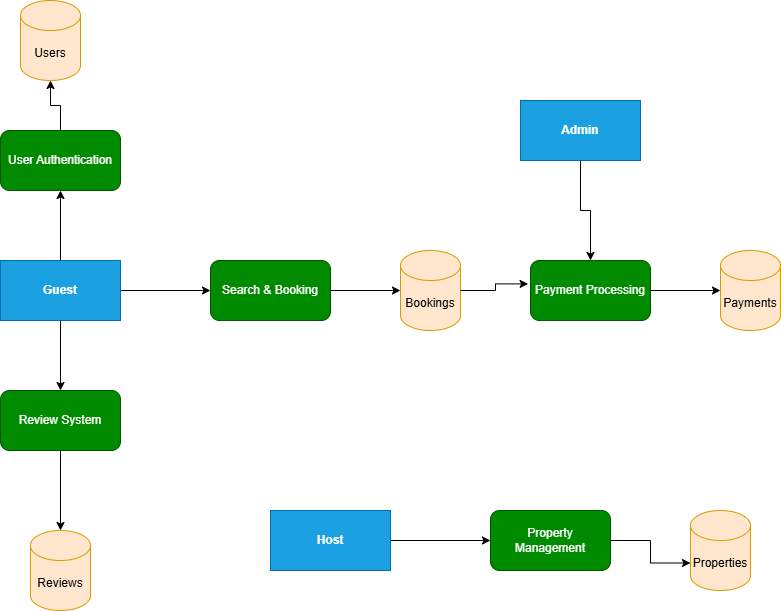

The diagram above was exported from draw.io. Its source (the exported page's mxGraphModel, read from the mxfile embedded in the PNG):
<mxGraphModel dx="1042" dy="608" grid="1" gridSize="10" guides="1" tooltips="1" connect="1" arrows="1" fold="1" page="1" pageScale="1" pageWidth="850" pageHeight="1100" math="0" shadow="0">
  <root>
    <mxCell id="0" />
    <mxCell id="1" parent="0" />
    <mxCell id="d9TQo7k_a5zzK011LJps-14" style="edgeStyle=orthogonalEdgeStyle;rounded=0;orthogonalLoop=1;jettySize=auto;html=1;exitX=0.5;exitY=0;exitDx=0;exitDy=0;entryX=0.5;entryY=1;entryDx=0;entryDy=0;" edge="1" parent="1" source="d9TQo7k_a5zzK011LJps-1" target="d9TQo7k_a5zzK011LJps-4">
      <mxGeometry relative="1" as="geometry" />
    </mxCell>
    <mxCell id="d9TQo7k_a5zzK011LJps-16" style="edgeStyle=orthogonalEdgeStyle;rounded=0;orthogonalLoop=1;jettySize=auto;html=1;exitX=0.5;exitY=1;exitDx=0;exitDy=0;entryX=0.5;entryY=0;entryDx=0;entryDy=0;" edge="1" parent="1" source="d9TQo7k_a5zzK011LJps-1" target="d9TQo7k_a5zzK011LJps-8">
      <mxGeometry relative="1" as="geometry" />
    </mxCell>
    <mxCell id="d9TQo7k_a5zzK011LJps-18" style="edgeStyle=orthogonalEdgeStyle;rounded=0;orthogonalLoop=1;jettySize=auto;html=1;exitX=1;exitY=0.5;exitDx=0;exitDy=0;entryX=0;entryY=0.5;entryDx=0;entryDy=0;" edge="1" parent="1" source="d9TQo7k_a5zzK011LJps-1" target="d9TQo7k_a5zzK011LJps-6">
      <mxGeometry relative="1" as="geometry" />
    </mxCell>
    <mxCell id="d9TQo7k_a5zzK011LJps-1" value="&lt;b&gt;Guest&lt;/b&gt;" style="rounded=0;whiteSpace=wrap;html=1;fillColor=#1ba1e2;strokeColor=#006EAF;fontColor=#ffffff;" vertex="1" parent="1">
      <mxGeometry y="280" width="120" height="60" as="geometry" />
    </mxCell>
    <mxCell id="d9TQo7k_a5zzK011LJps-24" style="edgeStyle=orthogonalEdgeStyle;rounded=0;orthogonalLoop=1;jettySize=auto;html=1;exitX=1;exitY=0.5;exitDx=0;exitDy=0;entryX=0;entryY=0.5;entryDx=0;entryDy=0;" edge="1" parent="1" source="d9TQo7k_a5zzK011LJps-2" target="d9TQo7k_a5zzK011LJps-5">
      <mxGeometry relative="1" as="geometry" />
    </mxCell>
    <mxCell id="d9TQo7k_a5zzK011LJps-2" value="&lt;b&gt;Host&lt;/b&gt;" style="rounded=0;whiteSpace=wrap;html=1;fillColor=#1ba1e2;fontColor=#ffffff;strokeColor=#006EAF;" vertex="1" parent="1">
      <mxGeometry x="270" y="530" width="120" height="60" as="geometry" />
    </mxCell>
    <mxCell id="d9TQo7k_a5zzK011LJps-23" style="edgeStyle=orthogonalEdgeStyle;rounded=0;orthogonalLoop=1;jettySize=auto;html=1;exitX=0.5;exitY=1;exitDx=0;exitDy=0;entryX=0.5;entryY=0;entryDx=0;entryDy=0;" edge="1" parent="1" source="d9TQo7k_a5zzK011LJps-3" target="d9TQo7k_a5zzK011LJps-7">
      <mxGeometry relative="1" as="geometry" />
    </mxCell>
    <mxCell id="d9TQo7k_a5zzK011LJps-3" value="&lt;b&gt;Admin&lt;/b&gt;" style="rounded=0;whiteSpace=wrap;html=1;fillColor=#1ba1e2;fontColor=#ffffff;strokeColor=#006EAF;" vertex="1" parent="1">
      <mxGeometry x="520" y="120" width="120" height="60" as="geometry" />
    </mxCell>
    <mxCell id="d9TQo7k_a5zzK011LJps-4" value="User Authentication" style="rounded=1;whiteSpace=wrap;html=1;fillColor=#008a00;fontColor=#ffffff;strokeColor=#005700;" vertex="1" parent="1">
      <mxGeometry y="150" width="120" height="60" as="geometry" />
    </mxCell>
    <mxCell id="d9TQo7k_a5zzK011LJps-5" value="Property Management" style="rounded=1;whiteSpace=wrap;html=1;fillColor=#008a00;fontColor=#ffffff;strokeColor=#005700;" vertex="1" parent="1">
      <mxGeometry x="490" y="530" width="120" height="60" as="geometry" />
    </mxCell>
    <mxCell id="d9TQo7k_a5zzK011LJps-6" value="Search &amp;amp; Booking" style="rounded=1;whiteSpace=wrap;html=1;fillColor=#008a00;fontColor=#ffffff;strokeColor=#005700;" vertex="1" parent="1">
      <mxGeometry x="210" y="280" width="120" height="60" as="geometry" />
    </mxCell>
    <mxCell id="d9TQo7k_a5zzK011LJps-7" value="Payment Processing" style="rounded=1;whiteSpace=wrap;html=1;fillColor=#008a00;fontColor=#ffffff;strokeColor=#005700;" vertex="1" parent="1">
      <mxGeometry x="530" y="280" width="120" height="60" as="geometry" />
    </mxCell>
    <mxCell id="d9TQo7k_a5zzK011LJps-8" value="Review System" style="rounded=1;whiteSpace=wrap;html=1;fillColor=#008a00;fontColor=#ffffff;strokeColor=#005700;" vertex="1" parent="1">
      <mxGeometry y="410" width="120" height="60" as="geometry" />
    </mxCell>
    <mxCell id="d9TQo7k_a5zzK011LJps-9" value="Users" style="shape=cylinder3;whiteSpace=wrap;html=1;boundedLbl=1;backgroundOutline=1;size=15;fillColor=#ffe6cc;strokeColor=#d79b00;" vertex="1" parent="1">
      <mxGeometry x="20" y="20" width="60" height="80" as="geometry" />
    </mxCell>
    <mxCell id="d9TQo7k_a5zzK011LJps-10" value="Properties" style="shape=cylinder3;whiteSpace=wrap;html=1;boundedLbl=1;backgroundOutline=1;size=15;fillColor=#ffe6cc;strokeColor=#d79b00;" vertex="1" parent="1">
      <mxGeometry x="690" y="530" width="60" height="80" as="geometry" />
    </mxCell>
    <mxCell id="d9TQo7k_a5zzK011LJps-11" value="Bookings" style="shape=cylinder3;whiteSpace=wrap;html=1;boundedLbl=1;backgroundOutline=1;size=15;fillColor=#ffe6cc;strokeColor=#d79b00;" vertex="1" parent="1">
      <mxGeometry x="400" y="270" width="60" height="80" as="geometry" />
    </mxCell>
    <mxCell id="d9TQo7k_a5zzK011LJps-12" value="Reviews" style="shape=cylinder3;whiteSpace=wrap;html=1;boundedLbl=1;backgroundOutline=1;size=15;fillColor=#ffe6cc;strokeColor=#d79b00;" vertex="1" parent="1">
      <mxGeometry x="30" y="550" width="60" height="80" as="geometry" />
    </mxCell>
    <mxCell id="d9TQo7k_a5zzK011LJps-13" value="Payments" style="shape=cylinder3;whiteSpace=wrap;html=1;boundedLbl=1;backgroundOutline=1;size=15;fillColor=#ffe6cc;strokeColor=#d79b00;" vertex="1" parent="1">
      <mxGeometry x="720" y="270" width="60" height="80" as="geometry" />
    </mxCell>
    <mxCell id="d9TQo7k_a5zzK011LJps-15" style="edgeStyle=orthogonalEdgeStyle;rounded=0;orthogonalLoop=1;jettySize=auto;html=1;exitX=0.5;exitY=0;exitDx=0;exitDy=0;entryX=0.5;entryY=1;entryDx=0;entryDy=0;entryPerimeter=0;" edge="1" parent="1" source="d9TQo7k_a5zzK011LJps-4" target="d9TQo7k_a5zzK011LJps-9">
      <mxGeometry relative="1" as="geometry" />
    </mxCell>
    <mxCell id="d9TQo7k_a5zzK011LJps-17" style="edgeStyle=orthogonalEdgeStyle;rounded=0;orthogonalLoop=1;jettySize=auto;html=1;exitX=0.5;exitY=1;exitDx=0;exitDy=0;entryX=0.5;entryY=0;entryDx=0;entryDy=0;entryPerimeter=0;" edge="1" parent="1" source="d9TQo7k_a5zzK011LJps-8" target="d9TQo7k_a5zzK011LJps-12">
      <mxGeometry relative="1" as="geometry" />
    </mxCell>
    <mxCell id="d9TQo7k_a5zzK011LJps-19" style="edgeStyle=orthogonalEdgeStyle;rounded=0;orthogonalLoop=1;jettySize=auto;html=1;exitX=1;exitY=0.5;exitDx=0;exitDy=0;entryX=0;entryY=0.5;entryDx=0;entryDy=0;entryPerimeter=0;" edge="1" parent="1" source="d9TQo7k_a5zzK011LJps-6" target="d9TQo7k_a5zzK011LJps-11">
      <mxGeometry relative="1" as="geometry" />
    </mxCell>
    <mxCell id="d9TQo7k_a5zzK011LJps-20" style="edgeStyle=orthogonalEdgeStyle;rounded=0;orthogonalLoop=1;jettySize=auto;html=1;exitX=1;exitY=0.5;exitDx=0;exitDy=0;exitPerimeter=0;entryX=-0.02;entryY=0.39;entryDx=0;entryDy=0;entryPerimeter=0;" edge="1" parent="1" source="d9TQo7k_a5zzK011LJps-11" target="d9TQo7k_a5zzK011LJps-7">
      <mxGeometry relative="1" as="geometry" />
    </mxCell>
    <mxCell id="d9TQo7k_a5zzK011LJps-22" style="edgeStyle=orthogonalEdgeStyle;rounded=0;orthogonalLoop=1;jettySize=auto;html=1;exitX=1;exitY=0.5;exitDx=0;exitDy=0;entryX=0;entryY=0.5;entryDx=0;entryDy=0;entryPerimeter=0;" edge="1" parent="1" source="d9TQo7k_a5zzK011LJps-7" target="d9TQo7k_a5zzK011LJps-13">
      <mxGeometry relative="1" as="geometry" />
    </mxCell>
    <mxCell id="d9TQo7k_a5zzK011LJps-25" style="edgeStyle=orthogonalEdgeStyle;rounded=0;orthogonalLoop=1;jettySize=auto;html=1;exitX=1;exitY=0.5;exitDx=0;exitDy=0;entryX=0;entryY=0;entryDx=0;entryDy=52.5;entryPerimeter=0;" edge="1" parent="1" source="d9TQo7k_a5zzK011LJps-5" target="d9TQo7k_a5zzK011LJps-10">
      <mxGeometry relative="1" as="geometry" />
    </mxCell>
  </root>
</mxGraphModel>